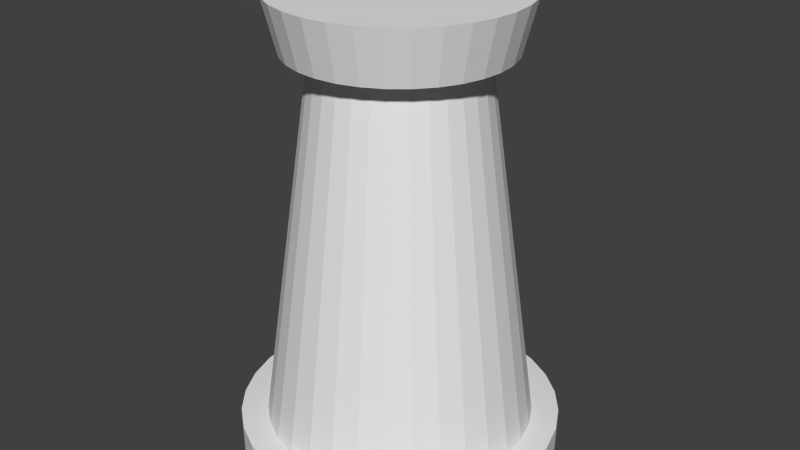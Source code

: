 # Source: lodya.blend  (saved by Blender 2.69.0; exported with 4.5.12 LTS)
import bpy
from mathutils import Matrix  # noqa: F401  (used for matrix-valued properties, if any)

bpy.ops.wm.read_factory_settings(use_empty=True)
scene = bpy.context.scene
scene.name = 'Scene'

# ---- collections
col_collection_1 = bpy.data.collections.new('Collection 1'); scene.collection.children.link(col_collection_1)

# ---- world
world_world = bpy.data.worlds.new('World'); scene.world = world_world
world_world.color = (0.05088, 0.05088, 0.05088)
world_world.use_sun_shadow = False
world_world.sun_shadow_jitter_overblur = 0.0
world_world.cycles.sampling_method = 'MANUAL'
world_world.cycles.sample_map_resolution = 256

# ---- meshes
me_cone_004 = bpy.data.meshes.new('Cone.004')
me_cone_004.from_pydata([(0.0, 4.0, -1.0), (0.0, 4.5, 1.0), (0.7804, 3.923, -1.0), (0.8779, 4.414, 1.0), (1.531, 3.696, -1.0), (1.722, 4.157, 1.0), (2.222, 3.326, -1.0), (2.5, 3.742, 1.0), (2.828, 2.828, -1.0), (3.182, 3.182, 1.0), (3.326, 2.222, -1.0), (3.742, 2.5, 1.0), (3.696, 1.531, -1.0), (4.157, 1.722, 1.0), (3.923, 0.7804, -1.0), (4.414, 0.8779, 1.0), (4.0, 3.02e-07, -1.0), (4.5, 3.397e-07, 1.0), (3.923, -0.7804, -1.0), (4.414, -0.8779, 1.0), (3.696, -1.531, -1.0), (4.157, -1.722, 1.0), (3.326, -2.222, -1.0), (3.742, -2.5, 1.0), (2.828, -2.828, -1.0), (3.182, -3.182, 1.0), (2.222, -3.326, -1.0), (2.5, -3.742, 1.0), (1.531, -3.696, -1.0), (1.722, -4.157, 1.0), (0.7804, -3.923, -1.0), (0.8779, -4.414, 1.0), (-1.303e-06, -4.0, -1.0), (-1.466e-06, -4.5, 1.0), (-0.7804, -3.923, -1.0), (-0.8779, -4.414, 1.0), (-1.531, -3.696, -1.0), (-1.722, -4.157, 1.0), (-2.222, -3.326, -1.0), (-2.5, -3.742, 1.0), (-2.828, -2.828, -1.0), (-3.182, -3.182, 1.0), (-3.326, -2.222, -1.0), (-3.742, -2.5, 1.0), (-3.696, -1.531, -1.0), (-4.157, -1.722, 1.0), (-3.923, -0.7804, -1.0), (-4.414, -0.8779, 1.0), (-4.0, 3.862e-06, -1.0), (-4.5, 4.345e-06, 1.0), (-3.923, 0.7804, -1.0), (-4.414, 0.8779, 1.0), (-3.696, 1.531, -1.0), (-4.157, 1.722, 1.0), (-3.326, 2.222, -1.0), (-3.742, 2.5, 1.0), (-2.828, 2.828, -1.0), (-3.182, 3.182, 1.0), (-2.222, 3.326, -1.0), (-2.5, 3.742, 1.0), (-1.531, 3.696, -1.0), (-1.722, 4.157, 1.0), (-0.7804, 3.923, -1.0), (-0.8779, 4.414, 1.0)], [], [(0, 1, 3, 2), (2, 3, 5, 4), (4, 5, 7, 6), (6, 7, 9, 8), (8, 9, 11, 10), (10, 11, 13, 12), (12, 13, 15, 14), (14, 15, 17, 16), (16, 17, 19, 18), (18, 19, 21, 20), (20, 21, 23, 22), (22, 23, 25, 24), (24, 25, 27, 26), (26, 27, 29, 28), (28, 29, 31, 30), (30, 31, 33, 32), (32, 33, 35, 34), (34, 35, 37, 36), (36, 37, 39, 38), (38, 39, 41, 40), (40, 41, 43, 42), (42, 43, 45, 44), (44, 45, 47, 46), (46, 47, 49, 48), (48, 49, 51, 50), (50, 51, 53, 52), (52, 53, 55, 54), (54, 55, 57, 56), (56, 57, 59, 58), (58, 59, 61, 60), (3, 1, 63, 61, 59, 57, 55, 53, 51, 49, 47, 45, 43, 41, 39, 37, 35, 33, 31, 29, 27, 25, 23, 21, 19, 17, 15, 13, 11, 9, 7, 5), (62, 63, 1, 0), (60, 61, 63, 62), (0, 2, 4, 6, 8, 10, 12, 14, 16, 18, 20, 22, 24, 26, 28, 30, 32, 34, 36, 38, 40, 42, 44, 46, 48, 50, 52, 54, 56, 58, 60, 62)])
me_cone_004.use_remesh_preserve_volume = False
me_cone_004.use_remesh_preserve_attributes = False
me_cone_004.use_mirror_vertex_groups = False
me_cone_004.update()
me_cone_003 = bpy.data.meshes.new('Cone.003')
me_cone_003.from_pydata([(0.0, 5.0, -7.0), (0.0, 3.0, 7.0), (0.9755, 4.904, -7.0), (0.5853, 2.942, 7.0), (1.913, 4.619, -7.0), (1.148, 2.772, 7.0), (2.778, 4.157, -7.0), (1.667, 2.494, 7.0), (3.536, 3.536, -7.0), (2.121, 2.121, 7.0), (4.157, 2.778, -7.0), (2.494, 1.667, 7.0), (4.619, 1.913, -7.0), (2.772, 1.148, 7.0), (4.904, 0.9755, -7.0), (2.942, 0.5853, 7.0), (5.0, 3.775e-07, -7.0), (3.0, 2.265e-07, 7.0), (4.904, -0.9755, -7.0), (2.942, -0.5853, 7.0), (4.619, -1.913, -7.0), (2.772, -1.148, 7.0), (4.157, -2.778, -7.0), (2.494, -1.667, 7.0), (3.536, -3.536, -7.0), (2.121, -2.121, 7.0), (2.778, -4.157, -7.0), (1.667, -2.494, 7.0), (1.913, -4.619, -7.0), (1.148, -2.772, 7.0), (0.9755, -4.904, -7.0), (0.5853, -2.942, 7.0), (-1.629e-06, -5.0, -7.0), (-9.775e-07, -3.0, 7.0), (-0.9755, -4.904, -7.0), (-0.5853, -2.942, 7.0), (-1.913, -4.619, -7.0), (-1.148, -2.772, 7.0), (-2.778, -4.157, -7.0), (-1.667, -2.494, 7.0), (-3.536, -3.536, -7.0), (-2.121, -2.121, 7.0), (-4.157, -2.778, -7.0), (-2.494, -1.667, 7.0), (-4.619, -1.913, -7.0), (-2.772, -1.148, 7.0), (-4.904, -0.9754, -7.0), (-2.942, -0.5853, 7.0), (-5.0, 4.828e-06, -7.0), (-3.0, 2.897e-06, 7.0), (-4.904, 0.9755, -7.0), (-2.942, 0.5853, 7.0), (-4.619, 1.913, -7.0), (-2.772, 1.148, 7.0), (-4.157, 2.778, -7.0), (-2.494, 1.667, 7.0), (-3.536, 3.536, -7.0), (-2.121, 2.121, 7.0), (-2.778, 4.157, -7.0), (-1.667, 2.494, 7.0), (-1.913, 4.619, -7.0), (-1.148, 2.772, 7.0), (-0.9754, 4.904, -7.0), (-0.5853, 2.942, 7.0)], [], [(0, 1, 3, 2), (2, 3, 5, 4), (4, 5, 7, 6), (6, 7, 9, 8), (8, 9, 11, 10), (10, 11, 13, 12), (12, 13, 15, 14), (14, 15, 17, 16), (16, 17, 19, 18), (18, 19, 21, 20), (20, 21, 23, 22), (22, 23, 25, 24), (24, 25, 27, 26), (26, 27, 29, 28), (28, 29, 31, 30), (30, 31, 33, 32), (32, 33, 35, 34), (34, 35, 37, 36), (36, 37, 39, 38), (38, 39, 41, 40), (40, 41, 43, 42), (42, 43, 45, 44), (44, 45, 47, 46), (46, 47, 49, 48), (48, 49, 51, 50), (50, 51, 53, 52), (52, 53, 55, 54), (54, 55, 57, 56), (56, 57, 59, 58), (58, 59, 61, 60), (3, 1, 63, 61, 59, 57, 55, 53, 51, 49, 47, 45, 43, 41, 39, 37, 35, 33, 31, 29, 27, 25, 23, 21, 19, 17, 15, 13, 11, 9, 7, 5), (62, 63, 1, 0), (60, 61, 63, 62), (0, 2, 4, 6, 8, 10, 12, 14, 16, 18, 20, 22, 24, 26, 28, 30, 32, 34, 36, 38, 40, 42, 44, 46, 48, 50, 52, 54, 56, 58, 60, 62)])
me_cone_003.use_remesh_preserve_volume = False
me_cone_003.use_remesh_preserve_attributes = False
me_cone_003.use_mirror_vertex_groups = False
me_cone_003.update()
me_cylinder_002 = bpy.data.meshes.new('Cylinder.002')
me_cylinder_002.from_pydata([(0.0, 6.0, -0.5), (0.0, 6.0, 0.5), (1.171, 5.885, -0.5), (1.171, 5.885, 0.5), (2.296, 5.543, -0.5), (2.296, 5.543, 0.5), (3.333, 4.989, -0.5), (3.333, 4.989, 0.5), (4.243, 4.243, -0.5), (4.243, 4.243, 0.5), (4.989, 3.333, -0.5), (4.989, 3.333, 0.5), (5.543, 2.296, -0.5), (5.543, 2.296, 0.5), (5.885, 1.171, -0.5), (5.885, 1.171, 0.5), (6.0, 4.53e-07, -0.5), (6.0, 4.53e-07, 0.5), (5.885, -1.171, -0.5), (5.885, -1.171, 0.5), (5.543, -2.296, -0.5), (5.543, -2.296, 0.5), (4.989, -3.333, -0.5), (4.989, -3.333, 0.5), (4.243, -4.243, -0.5), (4.243, -4.243, 0.5), (3.333, -4.989, -0.5), (3.333, -4.989, 0.5), (2.296, -5.543, -0.5), (2.296, -5.543, 0.5), (1.171, -5.885, -0.5), (1.171, -5.885, 0.5), (-1.955e-06, -6.0, -0.5), (-1.955e-06, -6.0, 0.5), (-1.171, -5.885, -0.5), (-1.171, -5.885, 0.5), (-2.296, -5.543, -0.5), (-2.296, -5.543, 0.5), (-3.333, -4.989, -0.5), (-3.333, -4.989, 0.5), (-4.243, -4.243, -0.5), (-4.243, -4.243, 0.5), (-4.989, -3.333, -0.5), (-4.989, -3.333, 0.5), (-5.543, -2.296, -0.5), (-5.543, -2.296, 0.5), (-5.885, -1.171, -0.5), (-5.885, -1.171, 0.5), (-6.0, 5.794e-06, -0.5), (-6.0, 5.794e-06, 0.5), (-5.885, 1.171, -0.5), (-5.885, 1.171, 0.5), (-5.543, 2.296, -0.5), (-5.543, 2.296, 0.5), (-4.989, 3.333, -0.5), (-4.989, 3.333, 0.5), (-4.243, 4.243, -0.5), (-4.243, 4.243, 0.5), (-3.333, 4.989, -0.5), (-3.333, 4.989, 0.5), (-2.296, 5.543, -0.5), (-2.296, 5.543, 0.5), (-1.171, 5.885, -0.5), (-1.171, 5.885, 0.5)], [], [(0, 1, 3, 2), (2, 3, 5, 4), (4, 5, 7, 6), (6, 7, 9, 8), (8, 9, 11, 10), (10, 11, 13, 12), (12, 13, 15, 14), (14, 15, 17, 16), (16, 17, 19, 18), (18, 19, 21, 20), (20, 21, 23, 22), (22, 23, 25, 24), (24, 25, 27, 26), (26, 27, 29, 28), (28, 29, 31, 30), (30, 31, 33, 32), (32, 33, 35, 34), (34, 35, 37, 36), (36, 37, 39, 38), (38, 39, 41, 40), (40, 41, 43, 42), (42, 43, 45, 44), (44, 45, 47, 46), (46, 47, 49, 48), (48, 49, 51, 50), (50, 51, 53, 52), (52, 53, 55, 54), (54, 55, 57, 56), (56, 57, 59, 58), (58, 59, 61, 60), (3, 1, 63, 61, 59, 57, 55, 53, 51, 49, 47, 45, 43, 41, 39, 37, 35, 33, 31, 29, 27, 25, 23, 21, 19, 17, 15, 13, 11, 9, 7, 5), (62, 63, 1, 0), (60, 61, 63, 62), (0, 2, 4, 6, 8, 10, 12, 14, 16, 18, 20, 22, 24, 26, 28, 30, 32, 34, 36, 38, 40, 42, 44, 46, 48, 50, 52, 54, 56, 58, 60, 62)])
me_cylinder_002.use_remesh_preserve_volume = False
me_cylinder_002.use_remesh_preserve_attributes = False
me_cylinder_002.use_mirror_vertex_groups = False
me_cylinder_002.update()

# ---- objects
ob_cone_001 = bpy.data.objects.new('Cone.001', me_cone_004)
ob_cone = bpy.data.objects.new('Cone', me_cone_003)
ob_cylinder = bpy.data.objects.new('Cylinder', me_cylinder_002)

# ---- transforms, parenting, visibility, modifiers, constraints
ob_cone_001.location = (0.0, 0.0, 16.0)
ob_cone_001.lineart.crease_threshold = 0.0
ob_cone.location = (0.0, 0.0, 8.0)
ob_cone.lineart.crease_threshold = 0.0
ob_cylinder.location = (0.0, 0.0, 0.5)
ob_cylinder.lineart.crease_threshold = 0.0

# ---- collection membership
col_collection_1.objects.link(ob_cone_001)
col_collection_1.objects.link(ob_cone)
col_collection_1.objects.link(ob_cylinder)

# ---- scene / render settings (as saved in the file)
scene.frame_start = 1; scene.frame_end = 250; scene.frame_set(1)
scene.render.engine = 'BLENDER_EEVEE_NEXT'
scene.render.image_settings.compression = 90
scene.render.resolution_percentage = 50
scene.render.dither_intensity = 0.0
scene.cycles.use_denoising = False
scene.cycles.samples = 10
scene.cycles.sampling_pattern = 'TABULATED_SOBOL'
scene.cycles.light_sampling_threshold = 0.0
scene.cycles.use_adaptive_sampling = False
scene.cycles.use_light_tree = False
scene.cycles.blur_glossy = 0.0
scene.cycles.volume_bounces = 1
scene.cycles.pixel_filter_type = 'GAUSSIAN'
scene.cycles.sample_clamp_indirect = 0.0
scene.view_settings.view_transform = 'Standard'
bpy.context.view_layer.update()

# ---- added for rendering (the .blend has no active camera and no usable light): camera, sun
cam_auto = bpy.data.cameras.new('AutoCamera')
cam_auto.lens = 50.0
cam_auto.sensor_width = 36.0
cam_auto.clip_end = 1000.0
ob_auto_camera = bpy.data.objects.new('AutoCamera', cam_auto)
scene.collection.objects.link(ob_auto_camera)
ob_auto_camera.location = (22.2247, -26.6696, 26.2797)
ob_auto_camera.rotation_euler = (1.09748, -7.21219e-08, 0.694738)
scene.camera = ob_auto_camera
light_auto_sun = bpy.data.lights.new('AutoSun', 'SUN')
light_auto_sun.energy = 3.0
light_auto_sun.angle = 0.0523599
ob_auto_sun = bpy.data.objects.new('AutoSun', light_auto_sun)
scene.collection.objects.link(ob_auto_sun)
ob_auto_sun.rotation_euler = (0.872665, 0.174533, 0.523599)
bpy.context.view_layer.update()
